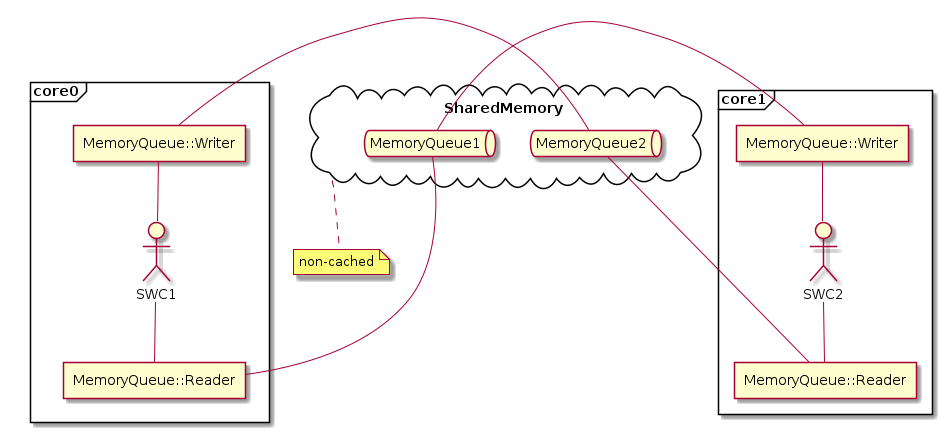

The diagram above was rendered by PlantUML. Its source (embedded in the PNG):
@startuml
top to bottom direction

frame core0 {
    actor SWC1
    agent "MemoryQueue::Reader" as MQRC0
    agent "MemoryQueue::Writer" as MQWC0
}
cloud SharedMemory {
    queue MemoryQueue1 as MQ1
    queue MemoryQueue2 as MQ2
}
note bottom of SharedMemory : non-cached
frame core1 {
    actor SWC2
    agent "MemoryQueue::Reader" as MQRC1
    agent "MemoryQueue::Writer" as MQWC1
}

core0 -[hidden] SharedMemory

MQ2 - MQWC0
MQ1 - MQWC1
MQ1 - MQRC0
MQ2 - MQRC1

SWC1 -d- MQRC0
SWC1 -u- MQWC0

SWC2 -d- MQRC1
SWC2 -u- MQWC1

@enduml